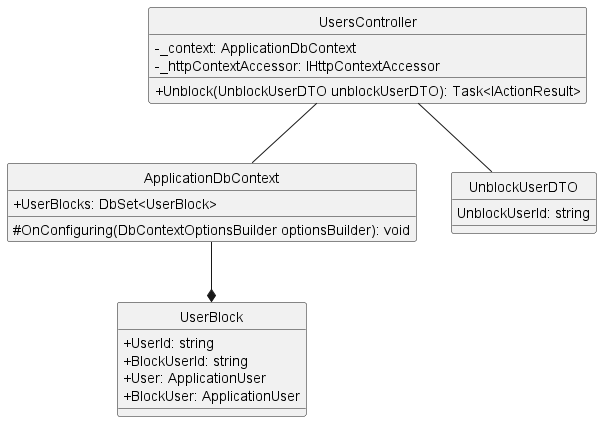

The diagram above was rendered by PlantUML. Its source (embedded in the PNG):
@startuml unblockUser
hide circle
skinparam classAttributeIconSize 0
class UsersController {
    - _context: ApplicationDbContext
    - _httpContextAccessor: IHttpContextAccessor
    + Unblock(UnblockUserDTO unblockUserDTO): Task<IActionResult>
}

class ApplicationDbContext {
    + UserBlocks: DbSet<UserBlock>
    # OnConfiguring(DbContextOptionsBuilder optionsBuilder): void
}
class UserBlock{
    + UserId: string
    + BlockUserId: string
    + User: ApplicationUser
    + BlockUser: ApplicationUser
}

class UnblockUserDTO {
    UnblockUserId: string
}

UsersController -- ApplicationDbContext
UsersController -- UnblockUserDTO
ApplicationDbContext --* UserBlock
@enduml